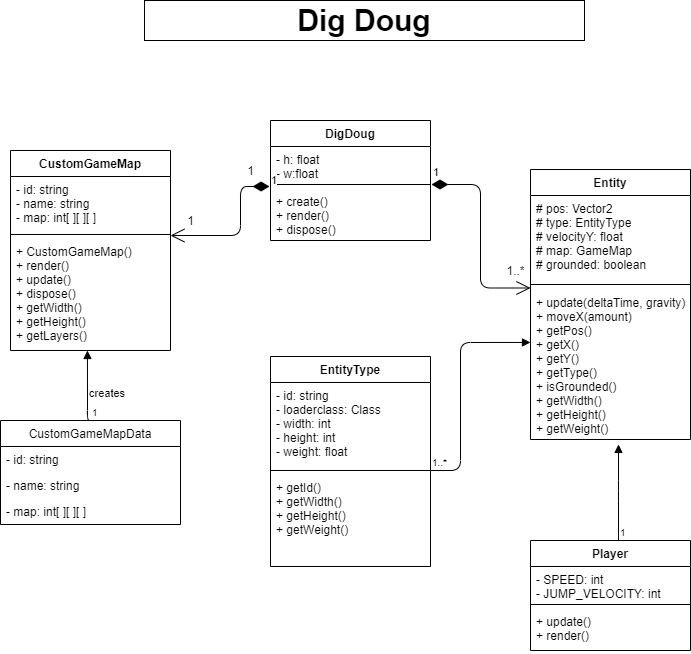

The diagram above was exported from draw.io. Its source (the exported page's mxGraphModel, read from the mxfile embedded in the PNG):
<mxGraphModel dx="2062" dy="1154" grid="1" gridSize="10" guides="1" tooltips="1" connect="1" arrows="1" fold="1" page="1" pageScale="1" pageWidth="827" pageHeight="1169" math="0" shadow="0">
  <root>
    <mxCell id="WIyWlLk6GJQsqaUBKTNV-0" />
    <mxCell id="WIyWlLk6GJQsqaUBKTNV-1" parent="WIyWlLk6GJQsqaUBKTNV-0" />
    <mxCell id="xGQftL5l6Nvh49GDGft_-4" value="&lt;b&gt;&lt;font style=&quot;font-size: 30px&quot;&gt;Dig Doug&lt;/font&gt;&lt;/b&gt;" style="rounded=0;whiteSpace=wrap;html=1;" parent="WIyWlLk6GJQsqaUBKTNV-1" vertex="1">
      <mxGeometry x="194" y="40" width="440" height="40" as="geometry" />
    </mxCell>
    <mxCell id="xGQftL5l6Nvh49GDGft_-5" value="DigDoug" style="swimlane;fontStyle=1;align=center;verticalAlign=top;childLayout=stackLayout;horizontal=1;startSize=26;horizontalStack=0;resizeParent=1;resizeParentMax=0;resizeLast=0;collapsible=1;marginBottom=0;" parent="WIyWlLk6GJQsqaUBKTNV-1" vertex="1">
      <mxGeometry x="320" y="160" width="160" height="120" as="geometry" />
    </mxCell>
    <mxCell id="xGQftL5l6Nvh49GDGft_-6" value="- h: float&#10;- w:float" style="text;strokeColor=none;fillColor=none;align=left;verticalAlign=top;spacingLeft=4;spacingRight=4;overflow=hidden;rotatable=0;points=[[0,0.5],[1,0.5]];portConstraint=eastwest;" parent="xGQftL5l6Nvh49GDGft_-5" vertex="1">
      <mxGeometry y="26" width="160" height="34" as="geometry" />
    </mxCell>
    <mxCell id="xGQftL5l6Nvh49GDGft_-7" value="" style="line;strokeWidth=1;fillColor=none;align=left;verticalAlign=middle;spacingTop=-1;spacingLeft=3;spacingRight=3;rotatable=0;labelPosition=right;points=[];portConstraint=eastwest;" parent="xGQftL5l6Nvh49GDGft_-5" vertex="1">
      <mxGeometry y="60" width="160" height="8" as="geometry" />
    </mxCell>
    <mxCell id="xGQftL5l6Nvh49GDGft_-8" value="+ create()&#10;+ render()&#10;+ dispose()" style="text;strokeColor=none;fillColor=none;align=left;verticalAlign=top;spacingLeft=4;spacingRight=4;overflow=hidden;rotatable=0;points=[[0,0.5],[1,0.5]];portConstraint=eastwest;" parent="xGQftL5l6Nvh49GDGft_-5" vertex="1">
      <mxGeometry y="68" width="160" height="52" as="geometry" />
    </mxCell>
    <mxCell id="xGQftL5l6Nvh49GDGft_-10" value="CustomGameMap" style="swimlane;fontStyle=1;align=center;verticalAlign=top;childLayout=stackLayout;horizontal=1;startSize=26;horizontalStack=0;resizeParent=1;resizeParentMax=0;resizeLast=0;collapsible=1;marginBottom=0;" parent="WIyWlLk6GJQsqaUBKTNV-1" vertex="1">
      <mxGeometry x="60" y="190" width="160" height="200" as="geometry" />
    </mxCell>
    <mxCell id="xGQftL5l6Nvh49GDGft_-11" value="- id: string&#10;- name: string&#10;- map: int[ ][ ][ ]&#10;" style="text;strokeColor=none;fillColor=none;align=left;verticalAlign=top;spacingLeft=4;spacingRight=4;overflow=hidden;rotatable=0;points=[[0,0.5],[1,0.5]];portConstraint=eastwest;" parent="xGQftL5l6Nvh49GDGft_-10" vertex="1">
      <mxGeometry y="26" width="160" height="54" as="geometry" />
    </mxCell>
    <mxCell id="xGQftL5l6Nvh49GDGft_-12" value="" style="line;strokeWidth=1;fillColor=none;align=left;verticalAlign=middle;spacingTop=-1;spacingLeft=3;spacingRight=3;rotatable=0;labelPosition=right;points=[];portConstraint=eastwest;" parent="xGQftL5l6Nvh49GDGft_-10" vertex="1">
      <mxGeometry y="80" width="160" height="8" as="geometry" />
    </mxCell>
    <mxCell id="xGQftL5l6Nvh49GDGft_-13" value="+ CustomGameMap()&#10;+ render()&#10;+ update()&#10;+ dispose()&#10;+ getWidth()&#10;+ getHeight()&#10;+ getLayers()" style="text;strokeColor=none;fillColor=none;align=left;verticalAlign=top;spacingLeft=4;spacingRight=4;overflow=hidden;rotatable=0;points=[[0,0.5],[1,0.5]];portConstraint=eastwest;" parent="xGQftL5l6Nvh49GDGft_-10" vertex="1">
      <mxGeometry y="88" width="160" height="112" as="geometry" />
    </mxCell>
    <mxCell id="xGQftL5l6Nvh49GDGft_-18" value="1" style="endArrow=open;html=1;endSize=12;startArrow=diamondThin;startSize=14;startFill=1;edgeStyle=orthogonalEdgeStyle;align=left;verticalAlign=bottom;exitX=-0.006;exitY=-0.038;exitDx=0;exitDy=0;exitPerimeter=0;entryX=1;entryY=1.093;entryDx=0;entryDy=0;entryPerimeter=0;" parent="WIyWlLk6GJQsqaUBKTNV-1" source="xGQftL5l6Nvh49GDGft_-8" target="xGQftL5l6Nvh49GDGft_-11" edge="1">
      <mxGeometry x="-1" y="3" relative="1" as="geometry">
        <mxPoint x="370" y="430" as="sourcePoint" />
        <mxPoint x="530" y="430" as="targetPoint" />
        <Array as="points">
          <mxPoint x="290" y="226" />
          <mxPoint x="290" y="275" />
        </Array>
      </mxGeometry>
    </mxCell>
    <mxCell id="xGQftL5l6Nvh49GDGft_-19" value="1" style="text;html=1;align=center;verticalAlign=middle;resizable=0;points=[];autosize=1;" parent="WIyWlLk6GJQsqaUBKTNV-1" vertex="1">
      <mxGeometry x="230" y="250" width="20" height="20" as="geometry" />
    </mxCell>
    <mxCell id="xGQftL5l6Nvh49GDGft_-20" value="1" style="text;html=1;align=center;verticalAlign=middle;resizable=0;points=[];autosize=1;" parent="WIyWlLk6GJQsqaUBKTNV-1" vertex="1">
      <mxGeometry x="290" y="200" width="20" height="20" as="geometry" />
    </mxCell>
    <mxCell id="xGQftL5l6Nvh49GDGft_-25" value="CustomGameMapData" style="swimlane;fontStyle=0;childLayout=stackLayout;horizontal=1;startSize=26;fillColor=none;horizontalStack=0;resizeParent=1;resizeParentMax=0;resizeLast=0;collapsible=1;marginBottom=0;" parent="WIyWlLk6GJQsqaUBKTNV-1" vertex="1">
      <mxGeometry x="50" y="460" width="180" height="104" as="geometry" />
    </mxCell>
    <mxCell id="xGQftL5l6Nvh49GDGft_-26" value="- id: string" style="text;strokeColor=none;fillColor=none;align=left;verticalAlign=top;spacingLeft=4;spacingRight=4;overflow=hidden;rotatable=0;points=[[0,0.5],[1,0.5]];portConstraint=eastwest;" parent="xGQftL5l6Nvh49GDGft_-25" vertex="1">
      <mxGeometry y="26" width="180" height="26" as="geometry" />
    </mxCell>
    <mxCell id="xGQftL5l6Nvh49GDGft_-27" value="- name: string" style="text;strokeColor=none;fillColor=none;align=left;verticalAlign=top;spacingLeft=4;spacingRight=4;overflow=hidden;rotatable=0;points=[[0,0.5],[1,0.5]];portConstraint=eastwest;" parent="xGQftL5l6Nvh49GDGft_-25" vertex="1">
      <mxGeometry y="52" width="180" height="26" as="geometry" />
    </mxCell>
    <mxCell id="xGQftL5l6Nvh49GDGft_-28" value="- map: int[ ][ ][ ]" style="text;strokeColor=none;fillColor=none;align=left;verticalAlign=top;spacingLeft=4;spacingRight=4;overflow=hidden;rotatable=0;points=[[0,0.5],[1,0.5]];portConstraint=eastwest;" parent="xGQftL5l6Nvh49GDGft_-25" vertex="1">
      <mxGeometry y="78" width="180" height="26" as="geometry" />
    </mxCell>
    <mxCell id="xGQftL5l6Nvh49GDGft_-31" value="creates" style="endArrow=block;endFill=1;html=1;edgeStyle=orthogonalEdgeStyle;align=left;verticalAlign=top;entryX=0.481;entryY=1;entryDx=0;entryDy=0;entryPerimeter=0;exitX=0.5;exitY=0;exitDx=0;exitDy=0;" parent="WIyWlLk6GJQsqaUBKTNV-1" source="xGQftL5l6Nvh49GDGft_-25" target="xGQftL5l6Nvh49GDGft_-13" edge="1">
      <mxGeometry x="0.1781" relative="1" as="geometry">
        <mxPoint x="160" y="670" as="sourcePoint" />
        <mxPoint x="320" y="670" as="targetPoint" />
        <Array as="points">
          <mxPoint x="137" y="460" />
        </Array>
        <mxPoint as="offset" />
      </mxGeometry>
    </mxCell>
    <mxCell id="xGQftL5l6Nvh49GDGft_-32" value="1" style="resizable=0;html=1;align=left;verticalAlign=bottom;labelBackgroundColor=#ffffff;fontSize=10;" parent="xGQftL5l6Nvh49GDGft_-31" connectable="0" vertex="1">
      <mxGeometry x="-1" relative="1" as="geometry" />
    </mxCell>
    <mxCell id="xGQftL5l6Nvh49GDGft_-33" value="Entity" style="swimlane;fontStyle=1;align=center;verticalAlign=top;childLayout=stackLayout;horizontal=1;startSize=26;horizontalStack=0;resizeParent=1;resizeParentMax=0;resizeLast=0;collapsible=1;marginBottom=0;" parent="WIyWlLk6GJQsqaUBKTNV-1" vertex="1">
      <mxGeometry x="580" y="209" width="160" height="270" as="geometry" />
    </mxCell>
    <mxCell id="xGQftL5l6Nvh49GDGft_-34" value="# pos: Vector2&#10;# type: EntityType&#10;# velocityY: float&#10;# map: GameMap&#10;# grounded: boolean" style="text;strokeColor=none;fillColor=none;align=left;verticalAlign=top;spacingLeft=4;spacingRight=4;overflow=hidden;rotatable=0;points=[[0,0.5],[1,0.5]];portConstraint=eastwest;" parent="xGQftL5l6Nvh49GDGft_-33" vertex="1">
      <mxGeometry y="26" width="160" height="84" as="geometry" />
    </mxCell>
    <mxCell id="xGQftL5l6Nvh49GDGft_-35" value="" style="line;strokeWidth=1;fillColor=none;align=left;verticalAlign=middle;spacingTop=-1;spacingLeft=3;spacingRight=3;rotatable=0;labelPosition=right;points=[];portConstraint=eastwest;" parent="xGQftL5l6Nvh49GDGft_-33" vertex="1">
      <mxGeometry y="110" width="160" height="10" as="geometry" />
    </mxCell>
    <mxCell id="xGQftL5l6Nvh49GDGft_-36" value="+ update(deltaTime, gravity)&#10;+ moveX(amount)&#10;+ getPos()&#10;+ getX()&#10;+ getY()&#10;+ getType()&#10;+ isGrounded()&#10;+ getWidth()&#10;+ getHeight()&#10;+ getWeight()" style="text;strokeColor=none;fillColor=none;align=left;verticalAlign=top;spacingLeft=4;spacingRight=4;overflow=hidden;rotatable=0;points=[[0,0.5],[1,0.5]];portConstraint=eastwest;" parent="xGQftL5l6Nvh49GDGft_-33" vertex="1">
      <mxGeometry y="120" width="160" height="150" as="geometry" />
    </mxCell>
    <mxCell id="xGQftL5l6Nvh49GDGft_-38" value="1" style="endArrow=open;html=1;endSize=12;startArrow=diamondThin;startSize=14;startFill=1;edgeStyle=orthogonalEdgeStyle;align=left;verticalAlign=bottom;exitX=1.006;exitY=1.118;exitDx=0;exitDy=0;exitPerimeter=0;entryX=0;entryY=-0.01;entryDx=0;entryDy=0;entryPerimeter=0;" parent="WIyWlLk6GJQsqaUBKTNV-1" source="xGQftL5l6Nvh49GDGft_-6" target="xGQftL5l6Nvh49GDGft_-36" edge="1">
      <mxGeometry x="-1" y="3" relative="1" as="geometry">
        <mxPoint x="370" y="350" as="sourcePoint" />
        <mxPoint x="530" y="350" as="targetPoint" />
      </mxGeometry>
    </mxCell>
    <mxCell id="xGQftL5l6Nvh49GDGft_-40" value="1..*" style="text;html=1;align=center;verticalAlign=middle;resizable=0;points=[];autosize=1;" parent="WIyWlLk6GJQsqaUBKTNV-1" vertex="1">
      <mxGeometry x="550" y="300" width="30" height="20" as="geometry" />
    </mxCell>
    <mxCell id="xGQftL5l6Nvh49GDGft_-41" value="EntityType" style="swimlane;fontStyle=1;align=center;verticalAlign=top;childLayout=stackLayout;horizontal=1;startSize=26;horizontalStack=0;resizeParent=1;resizeParentMax=0;resizeLast=0;collapsible=1;marginBottom=0;" parent="WIyWlLk6GJQsqaUBKTNV-1" vertex="1">
      <mxGeometry x="320" y="396" width="160" height="210" as="geometry" />
    </mxCell>
    <mxCell id="xGQftL5l6Nvh49GDGft_-42" value="- id: string&#10;- loaderclass: Class&#10;- width: int&#10;- height: int&#10;- weight: float" style="text;strokeColor=none;fillColor=none;align=left;verticalAlign=top;spacingLeft=4;spacingRight=4;overflow=hidden;rotatable=0;points=[[0,0.5],[1,0.5]];portConstraint=eastwest;" parent="xGQftL5l6Nvh49GDGft_-41" vertex="1">
      <mxGeometry y="26" width="160" height="84" as="geometry" />
    </mxCell>
    <mxCell id="xGQftL5l6Nvh49GDGft_-43" value="" style="line;strokeWidth=1;fillColor=none;align=left;verticalAlign=middle;spacingTop=-1;spacingLeft=3;spacingRight=3;rotatable=0;labelPosition=right;points=[];portConstraint=eastwest;" parent="xGQftL5l6Nvh49GDGft_-41" vertex="1">
      <mxGeometry y="110" width="160" height="8" as="geometry" />
    </mxCell>
    <mxCell id="xGQftL5l6Nvh49GDGft_-44" value="+ getId()&#10;+ getWidth()&#10;+ getHeight()&#10;+ getWeight()" style="text;strokeColor=none;fillColor=none;align=left;verticalAlign=top;spacingLeft=4;spacingRight=4;overflow=hidden;rotatable=0;points=[[0,0.5],[1,0.5]];portConstraint=eastwest;" parent="xGQftL5l6Nvh49GDGft_-41" vertex="1">
      <mxGeometry y="118" width="160" height="92" as="geometry" />
    </mxCell>
    <mxCell id="xGQftL5l6Nvh49GDGft_-45" value="" style="endArrow=block;endFill=1;html=1;edgeStyle=orthogonalEdgeStyle;align=left;verticalAlign=top;entryX=0;entryY=0.353;entryDx=0;entryDy=0;entryPerimeter=0;" parent="WIyWlLk6GJQsqaUBKTNV-1" target="xGQftL5l6Nvh49GDGft_-36" edge="1">
      <mxGeometry x="-1" relative="1" as="geometry">
        <mxPoint x="480" y="510" as="sourcePoint" />
        <mxPoint x="640" y="510" as="targetPoint" />
        <Array as="points">
          <mxPoint x="510" y="510" />
          <mxPoint x="510" y="382" />
        </Array>
      </mxGeometry>
    </mxCell>
    <mxCell id="xGQftL5l6Nvh49GDGft_-46" value="1..*" style="resizable=0;html=1;align=left;verticalAlign=bottom;labelBackgroundColor=#ffffff;fontSize=10;" parent="xGQftL5l6Nvh49GDGft_-45" connectable="0" vertex="1">
      <mxGeometry x="-1" relative="1" as="geometry" />
    </mxCell>
    <mxCell id="xGQftL5l6Nvh49GDGft_-47" value="Player" style="swimlane;fontStyle=1;align=center;verticalAlign=top;childLayout=stackLayout;horizontal=1;startSize=26;horizontalStack=0;resizeParent=1;resizeParentMax=0;resizeLast=0;collapsible=1;marginBottom=0;" parent="WIyWlLk6GJQsqaUBKTNV-1" vertex="1">
      <mxGeometry x="580" y="580" width="160" height="110" as="geometry" />
    </mxCell>
    <mxCell id="xGQftL5l6Nvh49GDGft_-48" value="- SPEED: int&#10;- JUMP_VELOCITY: int" style="text;strokeColor=none;fillColor=none;align=left;verticalAlign=top;spacingLeft=4;spacingRight=4;overflow=hidden;rotatable=0;points=[[0,0.5],[1,0.5]];portConstraint=eastwest;" parent="xGQftL5l6Nvh49GDGft_-47" vertex="1">
      <mxGeometry y="26" width="160" height="34" as="geometry" />
    </mxCell>
    <mxCell id="xGQftL5l6Nvh49GDGft_-49" value="" style="line;strokeWidth=1;fillColor=none;align=left;verticalAlign=middle;spacingTop=-1;spacingLeft=3;spacingRight=3;rotatable=0;labelPosition=right;points=[];portConstraint=eastwest;" parent="xGQftL5l6Nvh49GDGft_-47" vertex="1">
      <mxGeometry y="60" width="160" height="8" as="geometry" />
    </mxCell>
    <mxCell id="xGQftL5l6Nvh49GDGft_-50" value="+ update()&#10;+ render()" style="text;strokeColor=none;fillColor=none;align=left;verticalAlign=top;spacingLeft=4;spacingRight=4;overflow=hidden;rotatable=0;points=[[0,0.5],[1,0.5]];portConstraint=eastwest;" parent="xGQftL5l6Nvh49GDGft_-47" vertex="1">
      <mxGeometry y="68" width="160" height="42" as="geometry" />
    </mxCell>
    <mxCell id="xGQftL5l6Nvh49GDGft_-56" value="" style="endArrow=block;endFill=1;html=1;edgeStyle=orthogonalEdgeStyle;align=left;verticalAlign=top;entryX=0.55;entryY=1.033;entryDx=0;entryDy=0;entryPerimeter=0;" parent="WIyWlLk6GJQsqaUBKTNV-1" source="xGQftL5l6Nvh49GDGft_-47" target="xGQftL5l6Nvh49GDGft_-36" edge="1">
      <mxGeometry x="-1" relative="1" as="geometry">
        <mxPoint x="530" y="520" as="sourcePoint" />
        <mxPoint x="690" y="520" as="targetPoint" />
        <Array as="points">
          <mxPoint x="668" y="530" />
          <mxPoint x="668" y="530" />
        </Array>
      </mxGeometry>
    </mxCell>
    <mxCell id="xGQftL5l6Nvh49GDGft_-57" value="1" style="resizable=0;html=1;align=left;verticalAlign=bottom;labelBackgroundColor=#ffffff;fontSize=10;" parent="xGQftL5l6Nvh49GDGft_-56" connectable="0" vertex="1">
      <mxGeometry x="-1" relative="1" as="geometry" />
    </mxCell>
  </root>
</mxGraphModel>